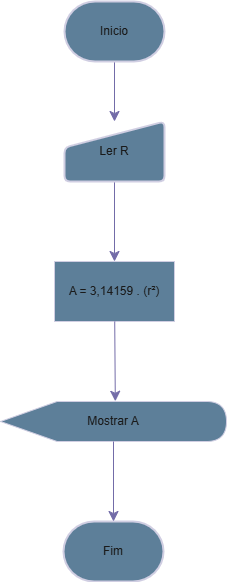

The diagram above was exported from draw.io. Its source (the exported page's mxGraphModel, read from the mxfile embedded in the PNG):
<mxGraphModel dx="1044" dy="562" grid="1" gridSize="10" guides="1" tooltips="1" connect="1" arrows="1" fold="1" page="1" pageScale="1" pageWidth="827" pageHeight="1169" math="0" shadow="0">
  <root>
    <mxCell id="WIyWlLk6GJQsqaUBKTNV-0" />
    <mxCell id="WIyWlLk6GJQsqaUBKTNV-1" parent="WIyWlLk6GJQsqaUBKTNV-0" />
    <mxCell id="PR81vBVXttohij-9xJ92-0" style="edgeStyle=none;curved=1;rounded=0;orthogonalLoop=1;jettySize=auto;html=1;fontSize=12;startSize=8;endSize=8;labelBackgroundColor=none;strokeColor=#736CA8;fontColor=default;" edge="1" parent="WIyWlLk6GJQsqaUBKTNV-1" source="PR81vBVXttohij-9xJ92-1" target="PR81vBVXttohij-9xJ92-4">
      <mxGeometry relative="1" as="geometry" />
    </mxCell>
    <mxCell id="PR81vBVXttohij-9xJ92-1" value="Inicio" style="strokeWidth=2;html=1;shape=mxgraph.flowchart.terminator;whiteSpace=wrap;labelBackgroundColor=none;fillColor=#5D7F99;strokeColor=#D0CEE2;fontColor=#1A1A1A;" vertex="1" parent="WIyWlLk6GJQsqaUBKTNV-1">
      <mxGeometry x="365" y="295" width="100" height="60" as="geometry" />
    </mxCell>
    <mxCell id="PR81vBVXttohij-9xJ92-2" value="Fim" style="strokeWidth=2;html=1;shape=mxgraph.flowchart.terminator;whiteSpace=wrap;labelBackgroundColor=none;fillColor=#5D7F99;strokeColor=#D0CEE2;fontColor=#1A1A1A;" vertex="1" parent="WIyWlLk6GJQsqaUBKTNV-1">
      <mxGeometry x="364" y="815" width="100" height="60" as="geometry" />
    </mxCell>
    <mxCell id="PR81vBVXttohij-9xJ92-3" style="edgeStyle=none;curved=1;rounded=0;orthogonalLoop=1;jettySize=auto;html=1;entryX=0.5;entryY=0;entryDx=0;entryDy=0;fontSize=12;startSize=8;endSize=8;labelBackgroundColor=none;strokeColor=#736CA8;fontColor=default;" edge="1" parent="WIyWlLk6GJQsqaUBKTNV-1" source="PR81vBVXttohij-9xJ92-4" target="PR81vBVXttohij-9xJ92-5">
      <mxGeometry relative="1" as="geometry" />
    </mxCell>
    <mxCell id="PR81vBVXttohij-9xJ92-4" value="Ler R" style="html=1;strokeWidth=2;shape=manualInput;whiteSpace=wrap;rounded=1;size=26;arcSize=11;labelBackgroundColor=none;fillColor=#5D7F99;strokeColor=#D0CEE2;fontColor=#1A1A1A;" vertex="1" parent="WIyWlLk6GJQsqaUBKTNV-1">
      <mxGeometry x="365" y="415" width="100" height="60" as="geometry" />
    </mxCell>
    <mxCell id="PR81vBVXttohij-9xJ92-5" value="A = 3,14159 . (r²)" style="rounded=0;whiteSpace=wrap;html=1;labelBackgroundColor=none;fillColor=#5D7F99;strokeColor=#D0CEE2;fontColor=#1A1A1A;" vertex="1" parent="WIyWlLk6GJQsqaUBKTNV-1">
      <mxGeometry x="355" y="555" width="120" height="60" as="geometry" />
    </mxCell>
    <mxCell id="PR81vBVXttohij-9xJ92-6" value="Mostrar A" style="shape=display;whiteSpace=wrap;html=1;labelBackgroundColor=none;fillColor=#5D7F99;strokeColor=#D0CEE2;fontColor=#1A1A1A;" vertex="1" parent="WIyWlLk6GJQsqaUBKTNV-1">
      <mxGeometry x="301" y="695" width="226" height="40" as="geometry" />
    </mxCell>
    <mxCell id="PR81vBVXttohij-9xJ92-7" style="edgeStyle=none;curved=1;rounded=0;orthogonalLoop=1;jettySize=auto;html=1;entryX=0.508;entryY=-0.006;entryDx=0;entryDy=0;entryPerimeter=0;fontSize=12;startSize=8;endSize=8;labelBackgroundColor=none;strokeColor=#736CA8;fontColor=default;" edge="1" parent="WIyWlLk6GJQsqaUBKTNV-1" source="PR81vBVXttohij-9xJ92-5" target="PR81vBVXttohij-9xJ92-6">
      <mxGeometry relative="1" as="geometry" />
    </mxCell>
    <mxCell id="PR81vBVXttohij-9xJ92-8" style="edgeStyle=none;curved=1;rounded=0;orthogonalLoop=1;jettySize=auto;html=1;entryX=0.5;entryY=0;entryDx=0;entryDy=0;entryPerimeter=0;fontSize=12;startSize=8;endSize=8;labelBackgroundColor=none;strokeColor=#736CA8;fontColor=default;" edge="1" parent="WIyWlLk6GJQsqaUBKTNV-1" source="PR81vBVXttohij-9xJ92-6" target="PR81vBVXttohij-9xJ92-2">
      <mxGeometry relative="1" as="geometry" />
    </mxCell>
  </root>
</mxGraphModel>